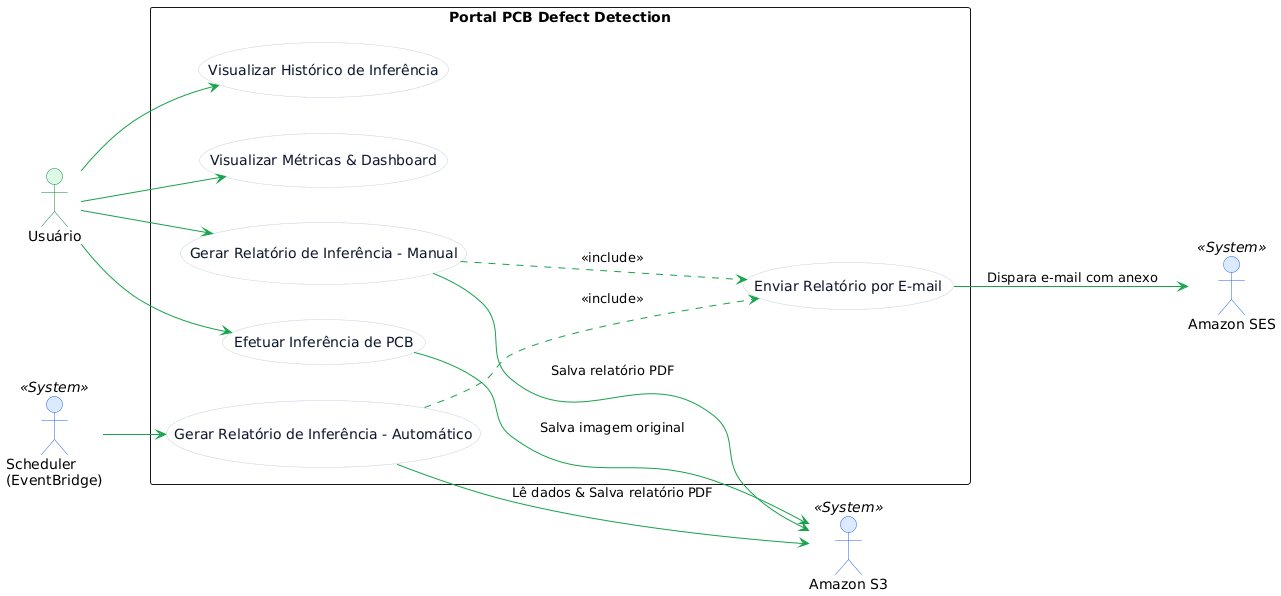

The diagram above was rendered by PlantUML. Its source (embedded in the PNG):
@startuml
left to right direction
skinparam packageStyle rectangle
skinparam shadowing false

' Cores limpas e elegantes (Verde PCB e Azul AWS)
skinparam BackgroundColor #FFFFFF
skinparam ArrowColor #16A34A

' Atores Principais
skinparam ActorBorderColor #15803D
skinparam ActorBackgroundColor #DCFCE7

' Atores do Sistema / Nuvem
skinparam ActorBorderColor<<System>> #2563EB
skinparam ActorBackgroundColor<<System>> #DBEAFE

' Casos de Uso
skinparam UseCaseBorderColor #CBD5E1
skinparam UseCaseBackgroundColor #F8FAFC
skinparam UseCaseFontColor #0F172A

actor "Usuário" as User
actor "Scheduler\n(EventBridge)" as EventBridge << System >>
actor "Amazon S3" as S3 << System >>
actor "Amazon SES" as SES << System >>

rectangle "Portal PCB Defect Detection" {
    usecase "Efetuar Inferência de PCB" as UC_Inference
    usecase "Visualizar Histórico de Inferência" as UC_History
    usecase "Visualizar Métricas & Dashboard" as UC_Metrics
    usecase "Gerar Relatório de Inferência - Manual" as UC_ManualReport
    usecase "Gerar Relatório de Inferência - Automático" as UC_AutoReport
    usecase "Enviar Relatório por E-mail" as UC_Email
}

' ==========================================
' Associações do Usuário (Casos de Uso Principais)
' ==========================================
User --> UC_Inference
User --> UC_History
User --> UC_Metrics
User --> UC_ManualReport

' ==========================================
' Associações do Agendador (Geração Automática)
' ==========================================
EventBridge --> UC_AutoReport

' ==========================================
' Relações entre Casos de Uso
' ==========================================
UC_ManualReport ..> UC_Email : <<include>>
UC_AutoReport ..> UC_Email : <<include>>

' ==========================================
' Associações com Sistemas Secundários (Nuvem)
' ==========================================
UC_Inference --> S3 : Salva imagem original
UC_ManualReport --> S3 : Salva relatório PDF
UC_AutoReport --> S3 : Lê dados & Salva relatório PDF
UC_Email --> SES : Dispara e-mail com anexo
@enduml